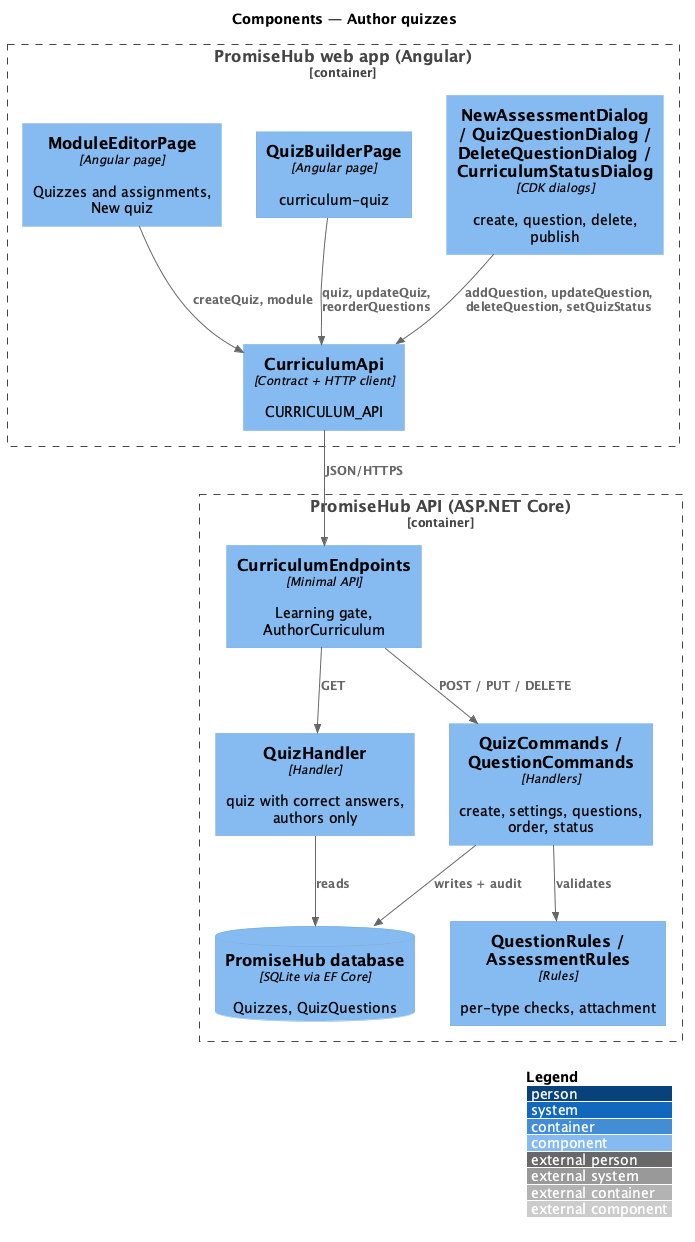

The diagram above was rendered by PlantUML. Its source (embedded in the PNG):
@startuml
!include <C4/C4_Component>
LAYOUT_WITH_LEGEND()
title Components — Author quizzes
Container_Boundary(web, "PromiseHub web app (Angular)") {
  Component(module, "ModuleEditorPage", "Angular page", "Quizzes and assignments, New quiz")
  Component(builder, "QuizBuilderPage", "Angular page", "curriculum-quiz")
  Component(dlg, "NewAssessmentDialog / QuizQuestionDialog / DeleteQuestionDialog / CurriculumStatusDialog", "CDK dialogs", "create, question, delete, publish")
  Component(capi, "CurriculumApi", "Contract + HTTP client", "CURRICULUM_API")
}
Container_Boundary(api, "PromiseHub API (ASP.NET Core)") {
  Component(ep, "CurriculumEndpoints", "Minimal API", "Learning gate, AuthorCurriculum")
  Component(read, "QuizHandler", "Handler", "quiz with correct answers, authors only")
  Component(cmd, "QuizCommands / QuestionCommands", "Handlers", "create, settings, questions, order, status")
  Component(rules, "QuestionRules / AssessmentRules", "Rules", "per-type checks, attachment")
  ComponentDb(db, "PromiseHub database", "SQLite via EF Core", "Quizzes, QuizQuestions")
}
Rel(module, capi, "createQuiz, module")
Rel(builder, capi, "quiz, updateQuiz, reorderQuestions")
Rel(dlg, capi, "addQuestion, updateQuestion, deleteQuestion, setQuizStatus")
Rel(capi, ep, "JSON/HTTPS")
Rel(ep, read, "GET")
Rel(ep, cmd, "POST / PUT / DELETE")
Rel(cmd, rules, "validates")
Rel(read, db, "reads")
Rel(cmd, db, "writes + audit")
@enduml